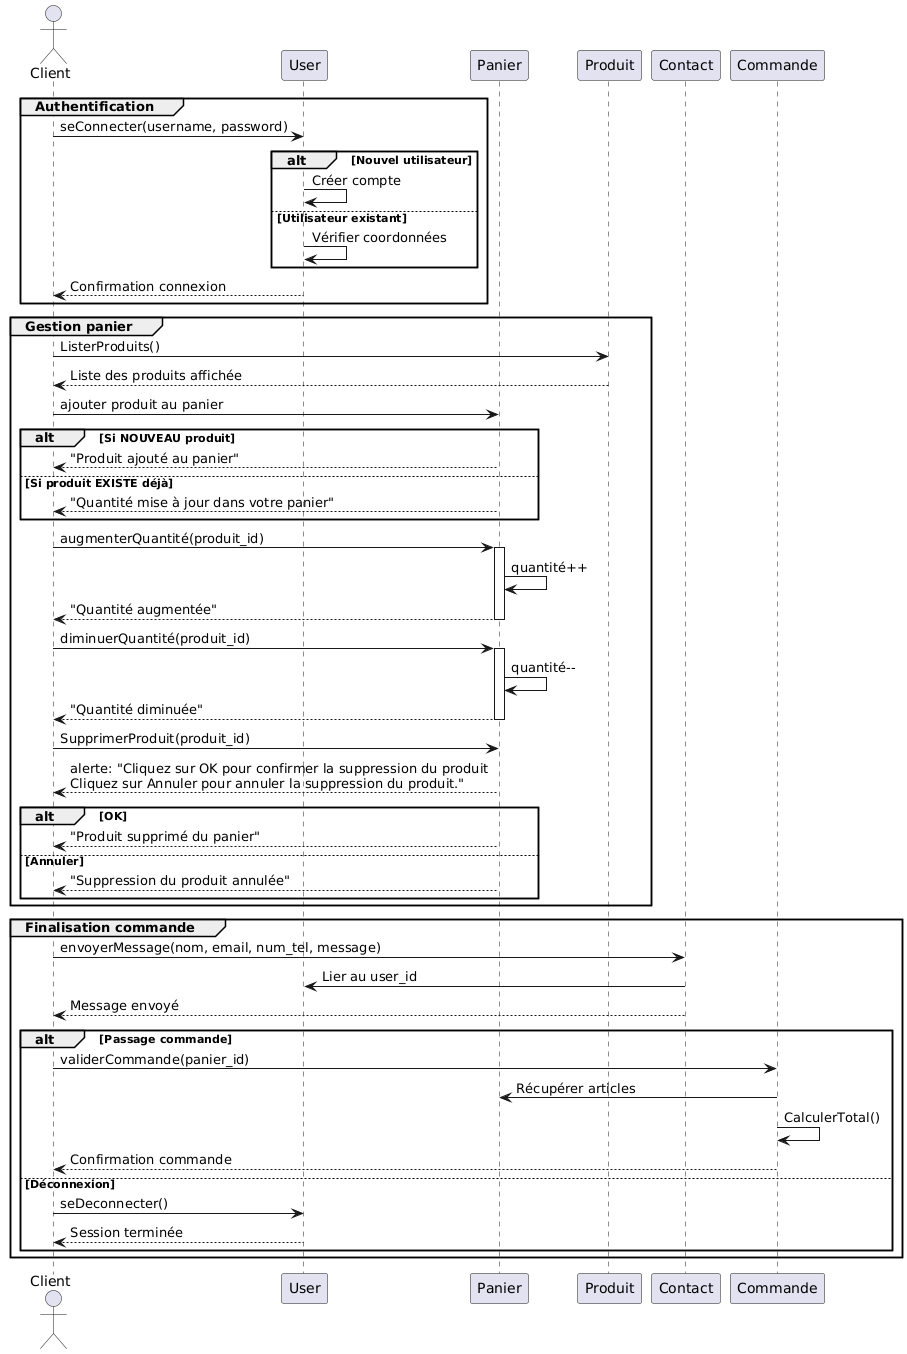

The diagram above was rendered by PlantUML. Its source (embedded in the PNG):
@startuml
actor "Client" as Client
participant "User" as User
participant "Panier" as Panier
participant "Produit" as Produit
participant "Contact" as Contact
participant "Commande" as Commande

group Authentification
    Client -> User : seConnecter(username, password)
    alt Nouvel utilisateur
        User -> User : Créer compte
    else Utilisateur existant
        User -> User : Vérifier coordonnées
    end
    User --> Client : Confirmation connexion
end

group Gestion panier
    Client -> Produit : ListerProduits()
    Produit --> Client : Liste des produits affichée
    
    Client -> Panier : ajouter produit au panier
  alt Si NOUVEAU produit
      Panier --> Client : "Produit ajouté au panier"
  else Si produit EXISTE déjà
      Panier --> Client : "Quantité mise à jour dans votre panier"
  end

Client -> Panier : augmenterQuantité(produit_id)
activate Panier
    Panier -> Panier : quantité++
    Panier --> Client : "Quantité augmentée"
deactivate Panier
    Client -> Panier : diminuerQuantité(produit_id)
activate Panier
    Panier -> Panier : quantité--
    Panier --> Client : "Quantité diminuée"
deactivate Panier
Client -> Panier : SupprimerProduit(produit_id)
    Panier --> Client : alerte: "Cliquez sur OK pour confirmer la suppression du produit \nCliquez sur Annuler pour annuler la suppression du produit."
    
    alt OK
        Panier --> Client : "Produit supprimé du panier"
    else Annuler
        Panier --> Client : "Suppression du produit annulée"
    end

end

group Finalisation commande
    Client -> Contact : envoyerMessage(nom, email, num_tel, message)
    Contact -> User : Lier au user_id
    Contact --> Client : Message envoyé
    
    alt Passage commande
        Client -> Commande : validerCommande(panier_id)
        Commande -> Panier : Récupérer articles
        Commande -> Commande : CalculerTotal()
        Commande --> Client : Confirmation commande
    else Déconnexion
        Client -> User : seDeconnecter()
        User --> Client : Session terminée
    end
end
@enduml